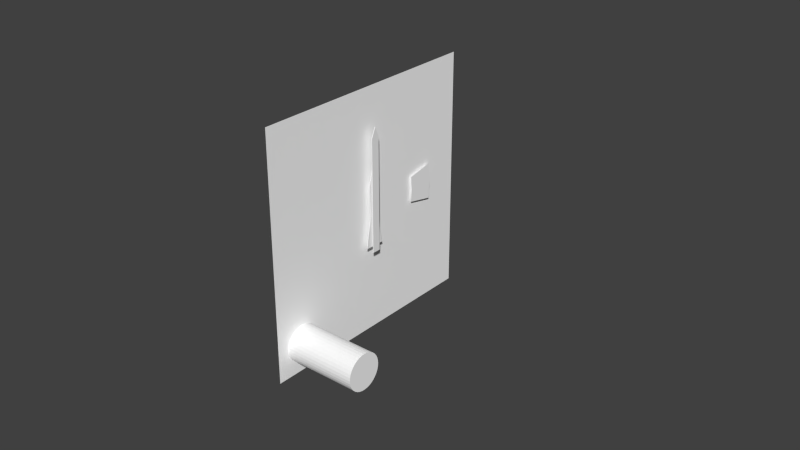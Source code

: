 # Source: alt.blend  (saved by Blender 2.78.0; exported with 4.5.12 LTS)
import bpy
from mathutils import Matrix  # noqa: F401  (used for matrix-valued properties, if any)

bpy.ops.wm.read_factory_settings(use_empty=True)
scene = bpy.context.scene
scene.name = 'Scene'

# ---- collections
col_collection_1 = bpy.data.collections.new('Collection 1'); scene.collection.children.link(col_collection_1)
col_collection_2 = bpy.data.collections.new('Collection 2'); scene.collection.children.link(col_collection_2)
col_collection_3 = bpy.data.collections.new('Collection 3'); scene.collection.children.link(col_collection_3)
col_collection_4 = bpy.data.collections.new('Collection 4'); scene.collection.children.link(col_collection_4)
col_collection_5 = bpy.data.collections.new('Collection 5'); scene.collection.children.link(col_collection_5)
col_collection_11 = bpy.data.collections.new('Collection 11'); scene.collection.children.link(col_collection_11)

# ---- materials (node trees are filled in below, after node groups)
mat_defaultwhite_003 = bpy.data.materials.new('DefaultWhite.003')
mat_defaultwhite_003.alpha_threshold = 0.0
mat_defaultwhite_003.use_transparent_shadow = False
mat_defaultwhite_003.diffuse_color = (0.9404, 0.9404, 0.9404, 1.0)
mat_defaultwhite_003.roughness = 0.5
mat_defaultwhite_003.specular_intensity = 0.32
mat_defaultwhite_003.line_color = (0.0, 0.0, 0.0, 1.0)
mat_illum_001 = bpy.data.materials.new('illum.001')
mat_illum_001.alpha_threshold = 0.0
mat_illum_001.use_transparent_shadow = False
mat_illum_001.diffuse_color = (0.989, 0.989, 0.989, 1.0)
mat_illum_001.roughness = 0.5
mat_illum_001.specular_intensity = 0.32
mat_illum_001.line_color = (0.0, 0.0, 0.0, 1.0)
mat_defaultwhite_002 = bpy.data.materials.new('DefaultWhite.002')
mat_defaultwhite_002.alpha_threshold = 0.0
mat_defaultwhite_002.use_transparent_shadow = False
mat_defaultwhite_002.diffuse_color = (1.0, 1.0, 1.0, 1.0)
mat_defaultwhite_002.specular_color = (0.502, 0.502, 0.502)
mat_defaultwhite_002.roughness = 0.5
mat_defaultwhite_002.specular_intensity = 1.0
mat_defaultwhite_002.line_color = (0.0, 0.0, 0.0, 1.0)
mat_ac3dmat1_004 = bpy.data.materials.new('ac3dmat1.004')
mat_ac3dmat1_004.alpha_threshold = 0.0
mat_ac3dmat1_004.use_transparent_shadow = False
mat_ac3dmat1_004.diffuse_color = (1.0, 1.0, 1.0, 1.0)
mat_ac3dmat1_004.specular_color = (0.0, 0.0, 0.0)
mat_ac3dmat1_004.roughness = 0.5
mat_ac3dmat1_004.specular_intensity = 1.0
mat_ac3dmat1_004.line_color = (0.0, 0.0, 0.0, 1.0)

# ---- node groups
ng_auto_smooth = bpy.data.node_groups.new('Auto Smooth', 'GeometryNodeTree')
_s = ng_auto_smooth.interface.new_socket(name='Geometry', in_out='OUTPUT', socket_type='NodeSocketGeometry')
_s = ng_auto_smooth.interface.new_socket(name='Geometry', in_out='INPUT', socket_type='NodeSocketGeometry')
_s = ng_auto_smooth.interface.new_socket(name='Angle', in_out='INPUT', socket_type='NodeSocketFloat')
_s.subtype = 'ANGLE'
_s.min_value = 0.0
_s.max_value = 3.142
ng_auto_smooth.is_modifier = True
_N = ng_auto_smooth.nodes; _L = ng_auto_smooth.links
n0 = _N.new('NodeGroupOutput'); n0.name = 'Group Output'; n0.location = (480, -100)
n1 = _N.new('NodeGroupInput'); n1.name = 'Group Input'; n1.location = (-420, -300)
n2 = _N.new('NodeGroupInput'); n2.name = 'Group Input.001'; n2.location = (-60, -100)
n3 = _N.new('GeometryNodeSetShadeSmooth'); n3.name = 'Set Shade Smooth'; n3.location = (120, -100)
n3.domain = 'EDGE'
n4 = _N.new('GeometryNodeSetShadeSmooth'); n4.name = 'Set Shade Smooth.001'; n4.location = (300, -100)
n5 = _N.new('GeometryNodeInputMeshEdgeAngle'); n5.name = 'Edge Angle'; n5.location = (-420, -220)
n6 = _N.new('GeometryNodeInputEdgeSmooth'); n6.name = 'Is Edge Smooth'; n6.location = (-60, -160)
n7 = _N.new('GeometryNodeInputShadeSmooth'); n7.name = 'Is Face Smooth'; n7.location = (-240, -340)
n8 = _N.new('FunctionNodeBooleanMath'); n8.name = 'Boolean Math'; n8.location = (-60, -220)
n9 = _N.new('FunctionNodeCompare'); n9.name = 'Compare'; n9.location = (-240, -180)
n9.operation = 'LESS_EQUAL'
_L.new(n5.outputs[0], n9.inputs[0])
_L.new(n4.outputs[0], n0.inputs[0])
_L.new(n1.outputs[1], n9.inputs[1])
_L.new(n9.outputs[0], n8.inputs[0])
_L.new(n7.outputs[0], n8.inputs[1])
_L.new(n2.outputs[0], n3.inputs[0])
_L.new(n6.outputs[0], n3.inputs[1])
_L.new(n3.outputs[0], n4.inputs[0])
_L.new(n8.outputs[0], n3.inputs[2])
n0.is_active_output = True

# ---- material node trees

# ---- world
world_world = bpy.data.worlds.new('World'); scene.world = world_world
world_world.color = (0.05088, 0.05088, 0.05088)
world_world.use_sun_shadow = False
world_world.sun_shadow_jitter_overblur = 0.0
world_world.cycles.sampling_method = 'NONE'
world_world.cycles.sample_map_resolution = 256

# ---- meshes
me_needle100_mesh_003 = bpy.data.meshes.new('Needle100.mesh.003')
me_needle100_mesh_003.from_pydata([(0.00247, 0.00142, 0.02512), (0.00247, 0.00142, -0.01201), (0.00247, -0.00142, -0.01201), (0.00247, -0.00142, 0.02512), (0.00247, 0.0, 0.0284), (0.00266, 0.00142, 0.02512), (0.00266, 0.00142, -0.01201), (0.00266, -0.00142, -0.01201), (0.00266, -0.00142, 0.02512), (0.00266, 0.0, 0.0284)], [], [(0, 1, 2, 3), (3, 4, 0), (5, 8, 7, 6), (8, 5, 9), (5, 6, 1, 0), (8, 9, 4, 3), (7, 8, 3, 2), (6, 7, 2, 1), (0, 4, 9, 5)])
_uv = me_needle100_mesh_003.uv_layers.new(name='UVMap')
_uv.uv.foreach_set('vector', [0.04414, 0.4841, 0.004958, 0.484, 0.005008, 0.4647, 0.04419, 0.4648, 0.04419, 0.4648, 0.04763, 0.4745, 0.04414, 0.4841, 0.008213, 0.4633, 0.008263, 0.4439, 0.04745, 0.444, 0.0474, 0.4634, 0.008263, 0.4439, 0.008213, 0.4633, 0.004777, 0.4536, 0.00315, 0.4474, 0.003059, 0.4844, 0.001807, 0.4844, 0.001897, 0.4474, 0.0006452, 0.4474, 0.0006539, 0.4438, 0.001906, 0.4438, 0.001897, 0.4474, 0.000555, 0.4844, 0.0006452, 0.4474, 0.001897, 0.4474, 0.001807, 0.4844, 0.00441, 0.4438, 0.004403, 0.4467, 0.003151, 0.4467, 0.003158, 0.4438, 0.001897, 0.4474, 0.001906, 0.4438, 0.003158, 0.4438, 0.00315, 0.4474])
me_needle100_mesh_003.materials.append(mat_defaultwhite_003)
me_needle100_mesh_003.use_remesh_preserve_volume = False
me_needle100_mesh_003.use_remesh_preserve_attributes = False
me_needle100_mesh_003.use_mirror_vertex_groups = False
me_needle100_mesh_003.update()
me_needle10000_mesh_002 = bpy.data.meshes.new('Needle10000.mesh.002')
me_needle10000_mesh_002.from_pydata([(0.00084, 0.0012, 0.00775), (0.00084, 0.0012, -0.00392), (0.00084, -0.0012, -0.00392), (0.00084, -0.00121, 0.00775), (0.00084, 0.0, 0.01068), (0.001019, 0.0012, 0.00775), (0.001019, 0.0012, -0.00392), (0.001019, -0.0012, -0.00392), (0.001019, -0.00121, 0.00775), (0.001019, 0.0, 0.01068)], [], [(0, 1, 2, 3), (3, 4, 0), (5, 8, 7, 6), (8, 5, 9), (0, 4, 9, 5), (5, 6, 1, 0), (8, 9, 4, 3), (7, 8, 3, 2), (6, 7, 2, 1)])
_uv = me_needle10000_mesh_002.uv_layers.new(name='UVMap')
_uv.uv.foreach_set('vector', [0.01431, 0.4256, 0.04933, 0.4256, 0.04932, 0.4413, 0.0143, 0.4414, 0.0143, 0.4414, 0.005513, 0.4335, 0.01431, 0.4256, 0.01431, 0.4256, 0.01432, 0.4097, 0.04934, 0.4098, 0.04933, 0.4256, 0.01432, 0.4097, 0.01431, 0.4256, 0.00552, 0.4177, 0.002214, 0.4351, 0.002196, 0.4421, 0.0008347, 0.4421, 0.0008528, 0.4351, 0.0008528, 0.4351, 0.0009197, 0.4094, 0.002281, 0.4094, 0.002214, 0.4351, 0.002263, 0.4164, 0.002281, 0.4094, 0.003642, 0.4094, 0.003624, 0.4164, 0.002196, 0.4421, 0.002263, 0.4164, 0.003624, 0.4164, 0.003557, 0.4421, 0.005003, 0.4094, 0.004989, 0.4148, 0.003628, 0.4148, 0.003642, 0.4094])
me_needle10000_mesh_002.materials.append(mat_defaultwhite_003)
me_needle10000_mesh_002.use_remesh_preserve_volume = False
me_needle10000_mesh_002.use_remesh_preserve_attributes = False
me_needle10000_mesh_002.use_mirror_vertex_groups = False
me_needle10000_mesh_002.update()
me_needle1000_mesh_002 = bpy.data.meshes.new('Needle1000.mesh.002')
me_needle1000_mesh_002.from_pydata([(0.00174, 0.00192, 0.01005), (0.00174, 0.00339, -0.01022), (0.00174, -0.00339, -0.01022), (0.00174, -0.00192, 0.01005), (0.00174, -0.00152, 0.0), (0.00174, 0.00152, 0.0), (0.00174, 0.0, 0.01695), (0.001928, 0.00192, 0.01005), (0.001928, 0.00339, -0.01022), (0.001928, -0.00339, -0.01022), (0.001928, -0.00192, 0.01005), (0.001928, -0.00152, 0.0), (0.001928, 0.00152, 0.0), (0.001928, 0.0, 0.01695)], [], [(3, 6, 0), (0, 5, 4, 3), (1, 2, 4, 5), (10, 7, 13), (7, 10, 11, 12), (8, 12, 11, 9), (10, 13, 6, 3), (7, 12, 5, 0), (9, 11, 4, 2), (0, 6, 13, 7), (8, 9, 2, 1), (1, 5, 12, 8), (3, 4, 11, 10)])
_uv = me_needle1000_mesh_002.uv_layers.new(name='UVMap')
_uv.uv.foreach_set('vector', [0.06782, 0.4394, 0.06233, 0.4495, 0.05685, 0.4394, 0.05685, 0.4394, 0.058, 0.4246, 0.06668, 0.4246, 0.06782, 0.4394, 0.05267, 0.4095, 0.07203, 0.4095, 0.06668, 0.4246, 0.058, 0.4246, 0.06286, 0.4542, 0.0519, 0.4542, 0.05735, 0.444, 0.0519, 0.4542, 0.06286, 0.4542, 0.06176, 0.469, 0.05308, 0.469, 0.04778, 0.4841, 0.05308, 0.469, 0.06176, 0.469, 0.06714, 0.484, 0.07174, 0.4667, 0.07172, 0.4827, 0.0709, 0.4827, 0.07091, 0.4667, 0.07009, 0.4667, 0.07011, 0.4444, 0.07093, 0.4444, 0.07091, 0.4667, 0.07178, 0.421, 0.07176, 0.4444, 0.07093, 0.4444, 0.07096, 0.421, 0.07091, 0.4667, 0.0709, 0.4827, 0.07008, 0.4827, 0.07009, 0.4667, 0.06926, 0.4827, 0.06927, 0.4675, 0.07009, 0.4675, 0.07008, 0.4827, 0.07096, 0.421, 0.07093, 0.4444, 0.07011, 0.4444, 0.07014, 0.421, 0.07091, 0.4667, 0.07093, 0.4444, 0.07176, 0.4444, 0.07174, 0.4667])
me_needle1000_mesh_002.materials.append(mat_defaultwhite_003)
me_needle1000_mesh_002.use_remesh_preserve_volume = False
me_needle1000_mesh_002.use_remesh_preserve_attributes = False
me_needle1000_mesh_002.use_mirror_vertex_groups = False
me_needle1000_mesh_002.update()
me_cylinder_001 = bpy.data.meshes.new('Cylinder.001')
me_cylinder_001.from_pydata([(0.0009769, 0.02714, -0.004598), (0.0009769, 0.02771, 0.001402), (0.0009769, 0.02714, 0.007402), (0.0009769, 0.01839, -0.002798), (0.0009769, 0.01879, 0.001402), (0.0009769, 0.01839, 0.005602)], [], [(4, 3, 0, 1), (5, 4, 1, 2)])
_uv = me_cylinder_001.uv_layers.new(name='UVMap')
_uv.uv.foreach_set('vector', [0.1569, 0.1989, 0.145, 0.2258, 0.08546, 0.2068, 0.1024, 0.1683, 0.1736, 0.1747, 0.1569, 0.1989, 0.1024, 0.1683, 0.1263, 0.1338])
me_cylinder_001.materials.append(mat_illum_001)
me_cylinder_001.use_remesh_preserve_volume = False
me_cylinder_001.use_remesh_preserve_attributes = False
me_cylinder_001.use_mirror_vertex_groups = False
me_cylinder_001.update()
me_face_mesh_002 = bpy.data.meshes.new('Face.mesh.002')
me_face_mesh_002.from_pydata([(0.0, 0.04, 0.04), (0.0, 0.04, -0.04), (0.0, -0.04, -0.04), (0.0, -0.04, 0.04)], [], [(0, 3, 2, 1)])
_uv = me_face_mesh_002.uv_layers.new(name='UVMap')
_uv.uv.foreach_set('vector', [0.9999, 0.4937, 0.4975, 0.4943, 0.4976, -0.00842, 0.9999, -0.008978])
me_face_mesh_002.materials.append(mat_defaultwhite_002)
me_face_mesh_002.use_remesh_preserve_volume = False
me_face_mesh_002.use_remesh_preserve_attributes = False
me_face_mesh_002.use_mirror_vertex_groups = False
me_face_mesh_002.update()
me_mesh_112 = bpy.data.meshes.new('Mesh.112')
me_mesh_112.from_pydata([(-0.01046, -0.006856, 0.001209), (-0.01046, -0.006542, 0.002381), (0.01046, -0.006856, 0.001209), (0.01046, -0.006542, 0.002381), (0.01046, -0.006029, 0.003481), (-0.01046, -0.006029, 0.003481), (-0.01046, -0.005333, 0.004475), (0.01046, -0.005333, 0.004475), (0.01046, -0.004475, 0.005333), (-0.01046, -0.004475, 0.005333), (-0.01046, -0.003481, 0.006029), (0.01046, -0.003481, 0.006029), (0.01046, -0.002381, 0.006542), (-0.01046, -0.002381, 0.006542), (-0.01046, -0.001209, 0.006856), (0.01046, -0.001209, 0.006856), (0.01046, -3.725e-09, 0.006962), (-0.01046, -3.725e-09, 0.006962), (-0.01046, 0.001209, 0.006856), (0.01046, 0.001209, 0.006856), (0.01046, 0.002381, 0.006542), (-0.01046, 0.002381, 0.006542), (-0.01046, 0.003481, 0.006029), (0.01046, 0.003481, 0.006029), (0.01046, 0.004475, 0.005333), (-0.01046, 0.004475, 0.005333), (-0.01046, 0.005333, 0.004475), (0.01046, 0.005333, 0.004475), (0.01046, 0.006029, 0.003481), (-0.01046, 0.006029, 0.003481), (-0.01046, 0.006542, 0.002381), (0.01046, 0.006542, 0.002381), (0.01046, 0.006856, 0.001209), (-0.01046, 0.006856, 0.001209), (-0.01046, 0.006962, 0.0), (0.01046, 0.006962, 0.0), (0.01046, 0.006856, -0.001209), (-0.01046, 0.006856, -0.001209), (-0.01046, 0.006542, -0.002381), (0.01046, 0.006542, -0.002381), (0.01046, 0.006029, -0.003481), (-0.01046, 0.006029, -0.003481), (-0.01046, 0.005333, -0.004475), (0.01046, 0.005333, -0.004475), (0.01046, 0.004475, -0.005333), (-0.01046, 0.004475, -0.005333), (-0.01046, 0.003481, -0.006029), (0.01046, 0.003481, -0.006029), (0.01046, 0.002381, -0.006542), (-0.01046, 0.002381, -0.006542), (-0.01046, 0.001209, -0.006856), (0.01046, 0.001209, -0.006856), (0.01046, -3.725e-09, -0.006962), (-0.01046, -3.725e-09, -0.006962), (-0.01046, -0.001209, -0.006856), (0.01046, -0.001209, -0.006856), (0.01046, -0.002381, -0.006542), (-0.01046, -0.002381, -0.006542), (-0.01046, -0.003481, -0.006029), (0.01046, -0.003481, -0.006029), (0.01046, -0.004475, -0.005333), (-0.01046, -0.004475, -0.005333), (-0.01046, -0.005333, -0.004475), (0.01046, -0.005333, -0.004475), (0.01046, -0.006029, -0.003481), (-0.01046, -0.006029, -0.003481), (-0.01046, -0.006542, -0.002381), (0.01046, -0.006542, -0.002381), (0.01046, -0.006856, -0.001209), (-0.01046, -0.006856, -0.001209), (-0.01046, -0.006962, 0.0), (0.01046, -0.006962, 0.0), (0.01046, -3.725e-09, 0.0)], [], [(0, 2, 3, 1), (4, 5, 1, 3), (7, 6, 5, 4), (8, 9, 6, 7), (11, 10, 9, 8), (12, 13, 10, 11), (15, 14, 13, 12), (16, 17, 14, 15), (19, 18, 17, 16), (20, 21, 18, 19), (23, 22, 21, 20), (24, 25, 22, 23), (27, 26, 25, 24), (28, 29, 26, 27), (31, 30, 29, 28), (32, 33, 30, 31), (35, 34, 33, 32), (36, 37, 34, 35), (39, 38, 37, 36), (40, 41, 38, 39), (43, 42, 41, 40), (44, 45, 42, 43), (47, 46, 45, 44), (48, 49, 46, 47), (51, 50, 49, 48), (52, 53, 50, 51), (55, 54, 53, 52), (56, 57, 54, 55), (59, 58, 57, 56), (60, 61, 58, 59), (63, 62, 61, 60), (64, 65, 62, 63), (67, 66, 65, 64), (68, 69, 66, 67), (71, 70, 69, 68), (72, 2, 71), (72, 71, 68), (72, 68, 67), (72, 67, 64), (72, 64, 63), (72, 63, 60), (72, 60, 59), (72, 59, 56), (72, 56, 55), (72, 55, 52), (72, 52, 51), (72, 51, 48), (72, 48, 47), (72, 47, 44), (72, 44, 43), (72, 43, 40), (72, 40, 39), (72, 39, 36), (72, 36, 35), (72, 35, 32), (72, 32, 31), (72, 31, 28), (72, 28, 27), (72, 27, 24), (72, 24, 23), (72, 23, 20), (72, 20, 19), (72, 19, 16), (72, 16, 15), (72, 15, 12), (72, 12, 11), (72, 11, 8), (72, 8, 7), (72, 7, 4), (72, 4, 3), (72, 3, 2), (2, 0, 70, 71)])
me_mesh_112.polygons.foreach_set('use_smooth', [1, 1, 1, 1, 1, 1, 1, 1, 1, 1, 1, 1, 1, 1, 1, 1, 1, 1, 1, 1, 1, 1, 1, 1, 1, 1, 1, 1, 1, 1, 1, 1, 1, 1, 1, 0, 0, 0, 0, 0, 0, 0, 0, 0, 0, 0, 0, 0, 0, 0, 0, 0, 0, 0, 0, 0, 0, 0, 0, 0, 0, 0, 0, 0, 0, 0, 0, 0, 0, 0, 0, 1])
_uv = me_mesh_112.uv_layers.new(name='UVMap')
_uv.uv.foreach_set('vector', [0.4975, 0.4404, 0.4838, 0.4404, 0.4838, 0.4387, 0.4975, 0.4387, 0.4838, 0.4387, 0.4975, 0.4387, 0.4975, 0.4404, 0.4838, 0.4404, 0.4838, 0.4387, 0.4975, 0.4387, 0.4975, 0.4404, 0.4838, 0.4404, 0.4838, 0.4387, 0.4975, 0.4387, 0.4975, 0.4404, 0.4838, 0.4404, 0.4838, 0.4387, 0.4975, 0.4387, 0.4975, 0.4404, 0.4838, 0.4404, 0.4838, 0.4387, 0.4975, 0.4387, 0.4975, 0.4404, 0.4838, 0.4404, 0.4838, 0.4387, 0.4975, 0.4387, 0.4975, 0.4404, 0.4838, 0.4404, 0.4838, 0.4387, 0.4975, 0.4387, 0.4975, 0.4404, 0.4838, 0.4404, 0.4838, 0.4387, 0.4975, 0.4387, 0.4975, 0.4404, 0.4838, 0.4404, 0.4838, 0.4387, 0.4975, 0.4387, 0.4975, 0.4404, 0.4838, 0.4404, 0.4838, 0.4387, 0.4975, 0.4387, 0.4975, 0.4404, 0.4838, 0.4404, 0.4838, 0.4387, 0.4975, 0.4387, 0.4975, 0.4404, 0.4838, 0.4404, 0.4838, 0.4387, 0.4975, 0.4387, 0.4975, 0.4404, 0.4838, 0.4404, 0.4838, 0.4387, 0.4975, 0.4387, 0.4975, 0.4404, 0.4838, 0.4404, 0.4838, 0.4387, 0.4975, 0.4387, 0.4975, 0.4404, 0.4838, 0.4404, 0.4838, 0.4387, 0.4975, 0.4387, 0.4975, 0.4404, 0.4838, 0.4404, 0.4838, 0.4387, 0.4975, 0.4387, 0.4975, 0.4404, 0.4838, 0.4404, 0.4838, 0.4387, 0.4975, 0.4387, 0.4975, 0.4404, 0.4838, 0.4404, 0.4838, 0.4387, 0.4975, 0.4387, 0.4975, 0.4404, 0.4838, 0.4404, 0.4838, 0.4387, 0.4975, 0.4387, 0.4975, 0.4404, 0.4838, 0.4404, 0.4838, 0.4387, 0.4975, 0.4387, 0.4975, 0.4404, 0.4838, 0.4404, 0.4838, 0.4387, 0.4975, 0.4387, 0.4975, 0.4404, 0.4838, 0.4404, 0.4838, 0.4387, 0.4975, 0.4387, 0.4975, 0.4404, 0.4838, 0.4404, 0.4838, 0.4387, 0.4975, 0.4387, 0.4975, 0.4404, 0.4838, 0.4404, 0.4838, 0.4387, 0.4975, 0.4387, 0.4975, 0.4404, 0.4838, 0.4404, 0.4838, 0.4387, 0.4975, 0.4387, 0.4975, 0.4404, 0.4838, 0.4404, 0.4838, 0.4387, 0.4975, 0.4387, 0.4975, 0.4404, 0.4838, 0.4404, 0.4838, 0.4387, 0.4975, 0.4387, 0.4975, 0.4404, 0.4838, 0.4404, 0.4838, 0.4387, 0.4975, 0.4387, 0.4975, 0.4404, 0.4838, 0.4404, 0.4838, 0.4387, 0.4975, 0.4387, 0.4975, 0.4404, 0.4838, 0.4404, 0.4838, 0.4387, 0.4975, 0.4387, 0.4975, 0.4404, 0.4838, 0.4404, 0.4838, 0.4387, 0.4975, 0.4387, 0.4975, 0.4404, 0.4838, 0.4404, 0.4838, 0.4387, 0.4975, 0.4387, 0.4975, 0.4404, 0.4838, 0.4404, 0.4838, 0.4387, 0.4975, 0.4387, 0.4975, 0.4404, 0.4838, 0.4404, 0.4838, 0.4387, 0.4975, 0.4387, 0.4975, 0.4404, 0.4838, 0.4404, 0.4675, 0.4689, 0.437, 0.4742, 0.4365, 0.4689, 0.4675, 0.4689, 0.4365, 0.4689, 0.437, 0.4635, 0.4675, 0.4689, 0.437, 0.4635, 0.4384, 0.4583, 0.4675, 0.4689, 0.4384, 0.4583, 0.4406, 0.4534, 0.4675, 0.4689, 0.4406, 0.4534, 0.4437, 0.4489, 0.4675, 0.4689, 0.4437, 0.4489, 0.4475, 0.4451, 0.4675, 0.4689, 0.4475, 0.4451, 0.452, 0.442, 0.4675, 0.4689, 0.452, 0.442, 0.4569, 0.4398, 0.4675, 0.4689, 0.4569, 0.4398, 0.4621, 0.4384, 0.4675, 0.4689, 0.4621, 0.4384, 0.4675, 0.4379, 0.4675, 0.4689, 0.4675, 0.4379, 0.4728, 0.4384, 0.4675, 0.4689, 0.4728, 0.4384, 0.478, 0.4398, 0.4675, 0.4689, 0.478, 0.4398, 0.4829, 0.442, 0.4675, 0.4689, 0.4829, 0.442, 0.4874, 0.4451, 0.4675, 0.4689, 0.4874, 0.4451, 0.4912, 0.4489, 0.4675, 0.4689, 0.4912, 0.4489, 0.4943, 0.4534, 0.4675, 0.4689, 0.4943, 0.4534, 0.4966, 0.4583, 0.4675, 0.4689, 0.4966, 0.4583, 0.4979, 0.4635, 0.4675, 0.4689, 0.4979, 0.4635, 0.4984, 0.4689, 0.4675, 0.4689, 0.4984, 0.4689, 0.4979, 0.4742, 0.4675, 0.4689, 0.4979, 0.4742, 0.4966, 0.4794, 0.4675, 0.4689, 0.4966, 0.4794, 0.4943, 0.4843, 0.4675, 0.4689, 0.4943, 0.4843, 0.4912, 0.4888, 0.4675, 0.4689, 0.4912, 0.4888, 0.4874, 0.4926, 0.4675, 0.4689, 0.4874, 0.4926, 0.4829, 0.4957, 0.4675, 0.4689, 0.4829, 0.4957, 0.478, 0.498, 0.4675, 0.4689, 0.478, 0.498, 0.4728, 0.4994, 0.4675, 0.4689, 0.4728, 0.4994, 0.4675, 0.4998, 0.4675, 0.4689, 0.4675, 0.4998, 0.4621, 0.4994, 0.4675, 0.4689, 0.4621, 0.4994, 0.4569, 0.498, 0.4675, 0.4689, 0.4569, 0.498, 0.452, 0.4957, 0.4675, 0.4689, 0.452, 0.4957, 0.4475, 0.4926, 0.4675, 0.4689, 0.4475, 0.4926, 0.4437, 0.4888, 0.4675, 0.4689, 0.4437, 0.4888, 0.4406, 0.4843, 0.4675, 0.4689, 0.4406, 0.4843, 0.4384, 0.4794, 0.4675, 0.4689, 0.4384, 0.4794, 0.437, 0.4742, 0.4838, 0.4387, 0.4975, 0.4387, 0.4975, 0.4404, 0.4838, 0.4404])
me_mesh_112.materials.append(mat_ac3dmat1_004)
me_mesh_112.use_remesh_preserve_volume = False
me_mesh_112.use_remesh_preserve_attributes = False
me_mesh_112.use_mirror_vertex_groups = False
me_mesh_112.update()

# ---- objects
ob_needle100 = bpy.data.objects.new('Needle100', me_needle100_mesh_003)
ob_needle10000 = bpy.data.objects.new('Needle10000', me_needle10000_mesh_002)
ob_needle1000 = bpy.data.objects.new('Needle1000', me_needle1000_mesh_002)
ob_inhg = bpy.data.objects.new('inhg', me_cylinder_001)
ob_face = bpy.data.objects.new('Face', me_face_mesh_002)
ob_disk = bpy.data.objects.new('disk', me_mesh_112)

# ---- transforms, parenting, visibility, modifiers, constraints
ob_needle100.location = (-0.369, -0.1324, 0.1005)
ob_needle100.show_transparent = True
ob_needle100.lineart.crease_threshold = 0.0
_m = ob_needle100.modifiers.new('Auto Smooth', 'NODES')
_m.node_group = ng_auto_smooth
ob_needle10000.location = (-0.369, -0.1324, 0.1005)
ob_needle10000.show_transparent = True
ob_needle10000.lineart.crease_threshold = 0.0
_m = ob_needle10000.modifiers.new('Auto Smooth', 'NODES')
_m.node_group = ng_auto_smooth
ob_needle1000.location = (-0.369, -0.1324, 0.1005)
ob_needle1000.show_transparent = True
ob_needle1000.lineart.crease_threshold = 0.0
_m = ob_needle1000.modifiers.new('Auto Smooth', 'NODES')
_m.node_group = ng_auto_smooth
ob_inhg.location = (-0.369, -0.1324, 0.1005)
ob_inhg.show_transparent = True
ob_inhg.lineart.crease_threshold = 0.0
_m = ob_inhg.modifiers.new('Auto Smooth', 'NODES')
_m.node_group = ng_auto_smooth
ob_face.location = (-0.369, -0.1324, 0.1005)
ob_face.show_transparent = True
ob_face.lineart.crease_threshold = 0.0
_m = ob_face.modifiers.new('Auto Smooth', 'NODES')
_m.node_group = ng_auto_smooth
ob_disk.location = (-0.3571, -0.1625, 0.06989)
ob_disk.scale = (1.147, 0.8587, 0.8587)
ob_disk.show_transparent = True
ob_disk.lineart.crease_threshold = 0.0
_m = ob_disk.modifiers.new('Auto Smooth', 'NODES')
_m.node_group = ng_auto_smooth

# ---- collection membership
col_collection_1.objects.link(ob_needle100)
col_collection_1.objects.link(ob_needle10000)
col_collection_1.objects.link(ob_needle1000)
col_collection_1.objects.link(ob_inhg)
col_collection_1.objects.link(ob_face)
col_collection_1.objects.link(ob_disk)
col_collection_2.objects.link(ob_needle100)
col_collection_2.objects.link(ob_needle10000)
col_collection_2.objects.link(ob_needle1000)
col_collection_2.objects.link(ob_inhg)
col_collection_2.objects.link(ob_face)
col_collection_2.objects.link(ob_disk)
col_collection_3.objects.link(ob_needle100)
col_collection_3.objects.link(ob_needle10000)
col_collection_3.objects.link(ob_needle1000)
col_collection_3.objects.link(ob_inhg)
col_collection_3.objects.link(ob_face)
col_collection_3.objects.link(ob_disk)
col_collection_4.objects.link(ob_needle100)
col_collection_4.objects.link(ob_needle10000)
col_collection_4.objects.link(ob_needle1000)
col_collection_4.objects.link(ob_inhg)
col_collection_4.objects.link(ob_face)
col_collection_4.objects.link(ob_disk)
col_collection_5.objects.link(ob_needle100)
col_collection_5.objects.link(ob_needle10000)
col_collection_5.objects.link(ob_needle1000)
col_collection_5.objects.link(ob_inhg)
col_collection_5.objects.link(ob_face)
col_collection_5.objects.link(ob_disk)
col_collection_11.objects.link(ob_needle100)
col_collection_11.objects.link(ob_needle10000)
col_collection_11.objects.link(ob_needle1000)
col_collection_11.objects.link(ob_inhg)
col_collection_11.objects.link(ob_face)
col_collection_11.objects.link(ob_disk)

# ---- scene / render settings (as saved in the file)
scene.frame_start = 1; scene.frame_end = 250; scene.frame_set(0)
scene.render.engine = 'BLENDER_EEVEE_NEXT'
scene.render.resolution_percentage = 50
scene.render.dither_intensity = 0.0
scene.cycles.use_denoising = False
scene.cycles.samples = 10
scene.cycles.sampling_pattern = 'TABULATED_SOBOL'
scene.cycles.light_sampling_threshold = 0.0
scene.cycles.use_adaptive_sampling = False
scene.cycles.use_light_tree = False
scene.cycles.blur_glossy = 0.0
scene.cycles.volume_bounces = 1
scene.cycles.pixel_filter_type = 'GAUSSIAN'
scene.cycles.sample_clamp_indirect = 0.0
scene.view_settings.view_transform = 'Standard'
bpy.context.view_layer.update()

# ---- added for rendering (the .blend has no active camera and no usable light): camera, sun
cam_auto = bpy.data.cameras.new('AutoCamera')
cam_auto.lens = 50.0
cam_auto.sensor_width = 36.0
cam_auto.clip_end = 1000.0
ob_auto_camera = bpy.data.objects.new('AutoCamera', cam_auto)
scene.collection.objects.link(ob_auto_camera)
ob_auto_camera.location = (-0.172038, -0.354503, 0.248492)
ob_auto_camera.rotation_euler = (1.09748, -7.21219e-08, 0.694738)
scene.camera = ob_auto_camera
light_auto_sun = bpy.data.lights.new('AutoSun', 'SUN')
light_auto_sun.energy = 3.0
light_auto_sun.angle = 0.0523599
ob_auto_sun = bpy.data.objects.new('AutoSun', light_auto_sun)
scene.collection.objects.link(ob_auto_sun)
ob_auto_sun.rotation_euler = (0.872665, 0.174533, 0.523599)
bpy.context.view_layer.update()
